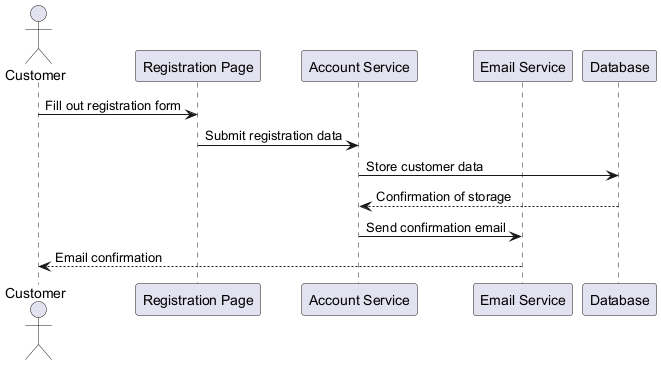

The diagram above was rendered by PlantUML. Its source (embedded in the PNG):
@startuml
actor Customer
participant "Registration Page" as RP
participant "Account Service" as AS
participant "Email Service" as ES
participant "Database" as DB

Customer -> RP : Fill out registration form
RP -> AS : Submit registration data
AS -> DB : Store customer data
DB --> AS : Confirmation of storage
AS -> ES : Send confirmation email
ES --> Customer : Email confirmation
@enduml